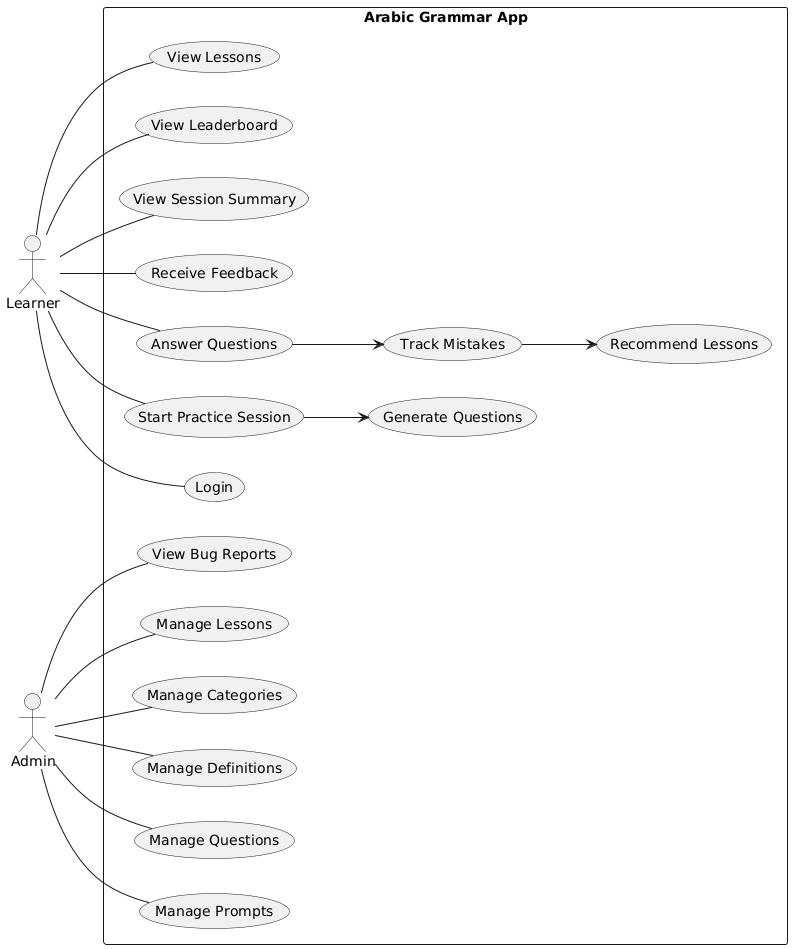

The diagram above was rendered by PlantUML. Its source (embedded in the PNG):
@startuml
left to right direction

actor Learner
actor Admin

rectangle "Arabic Grammar App" {

  Learner -- (Start Practice Session)
  Learner -- (Answer Questions)
  Learner -- (Receive Feedback)
  Learner -- (View Session Summary)
  Learner -- (View Leaderboard)
  Learner -- (View Lessons)
  Learner -- (Login)

  (Start Practice Session) --> (Generate Questions)
  (Answer Questions) --> (Track Mistakes)
  (Track Mistakes) --> (Recommend Lessons)

  Admin -- (Manage Prompts)
  Admin -- (Manage Questions)
  Admin -- (Manage Definitions)
  Admin -- (Manage Categories)
  Admin -- (Manage Lessons)
  Admin -- (View Bug Reports)
}
@enduml